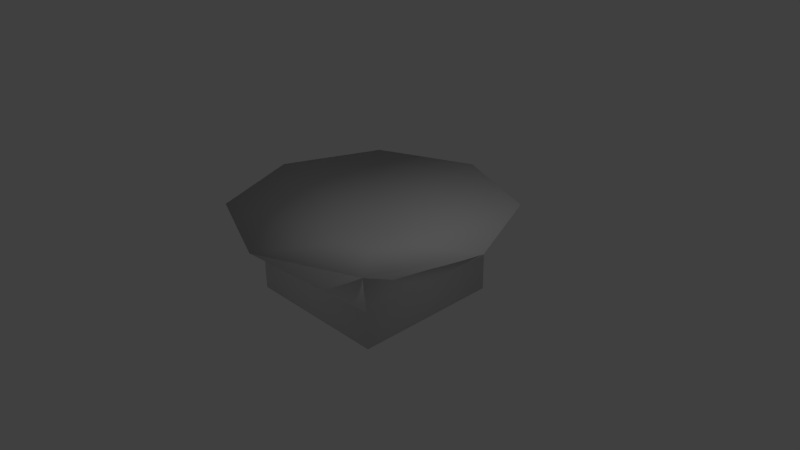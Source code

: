 # Source: radarmodule.blend  (saved by Blender 2.69.0; exported with 4.5.12 LTS)
import bpy
from mathutils import Matrix  # noqa: F401  (used for matrix-valued properties, if any)

bpy.ops.wm.read_factory_settings(use_empty=True)
scene = bpy.context.scene
scene.name = 'Scene'

# ---- collections
col_collection_1 = bpy.data.collections.new('Collection 1'); scene.collection.children.link(col_collection_1)

# ---- materials (node trees are filled in below, after node groups)
mat_material = bpy.data.materials.new('Material')
mat_material.alpha_threshold = 0.0
mat_material.use_transparent_shadow = False
mat_material.roughness = 0.5
mat_material.line_color = (0.0, 0.0, 0.0, 1.0)

# ---- material node trees

# ---- world
world_world = bpy.data.worlds.new('World'); scene.world = world_world
world_world.color = (0.05088, 0.05088, 0.05088)
world_world.use_sun_shadow = False
world_world.sun_shadow_jitter_overblur = 0.0
world_world.cycles.sampling_method = 'MANUAL'
world_world.cycles.sample_map_resolution = 256

# ---- cameras
cam_camera = bpy.data.cameras.new('Camera')
cam_camera.clip_end = 100.0
cam_camera.lens = 35.0
cam_camera.sensor_width = 32.0
cam_camera.sensor_height = 18.0
cam_camera.ortho_scale = 7.314
cam_camera.dof.focus_distance = 0.0
cam_camera.dof.aperture_fstop = 128.0

# ---- lights
light_lamp = bpy.data.lights.new('Lamp', 'POINT')
light_lamp.transmission_factor = 0.0
light_lamp.cutoff_distance = 30.0
light_lamp.energy = 100.0
light_lamp.shadow_buffer_clip_start = 1.001
light_lamp.shadow_soft_size = 0.1
light_lamp.shadow_maximum_resolution = 0.006
light_lamp.use_absolute_resolution = True
light_lamp.cycles.use_multiple_importance_sampling = False

# ---- meshes
me_cube = bpy.data.meshes.new('Cube')
me_cube.from_pydata([(-1.846, 0.0, 0.7071), (-1.0, 0.0, -4.371e-08), (-1.305, 1.305, 0.7071), (-1.0, 1.0, 0.0), (2.403e-07, 1.846, 0.7071), (1.746e-07, 1.0, -4.371e-08), (1.305, 1.305, 0.7071), (1.0, 1.0, 0.0), (1.846, -1.498e-07, 0.7071), (1.0, -1.468e-07, -4.371e-08), (1.305, -1.305, 0.7071), (1.0, -1.0, 0.0), (-3.044e-07, -1.846, 0.7071), (-2.128e-07, -1.0, -4.371e-08), (2.561e-08, -6.182e-08, 0.2166), (-1.305, -1.305, 0.7071), (-1.0, -1.0, 0.0), (-1.0, -1.0, -0.5), (-1.0, 1.0, -0.5), (1.0, 1.0, -0.5), (1.0, -1.0, -0.5)], [], [(1, 0, 2, 3), (3, 2, 4, 5), (5, 4, 6, 7), (7, 6, 8, 9), (9, 8, 10, 11), (11, 10, 12, 13), (13, 12, 15, 16), (0, 14, 2), (2, 14, 4), (4, 14, 6), (6, 14, 8), (8, 14, 10), (10, 14, 12), (12, 14, 15), (16, 15, 0, 1), (15, 14, 0), (11, 7, 3, 16), (3, 7, 19, 18), (7, 11, 20, 19), (11, 16, 17, 20), (17, 18, 19, 20), (16, 3, 18, 17)])
me_cube.polygons.foreach_set('use_smooth', [True] * 22)
me_cube.materials.append(mat_material)
me_cube.use_remesh_preserve_volume = False
me_cube.use_remesh_preserve_attributes = False
me_cube.use_mirror_vertex_groups = False
me_cube.update()

# ---- objects
ob_cube = bpy.data.objects.new('Cube', me_cube)
ob_lamp = bpy.data.objects.new('Lamp', light_lamp)
ob_camera = bpy.data.objects.new('Camera', cam_camera)

# ---- transforms, parenting, visibility, modifiers, constraints
ob_cube.location = (0.0, 0.0, 0.0)
ob_cube.lock_rotations_4d = False
ob_cube.empty_display_type = 'ARROWS'
ob_cube.lineart.crease_threshold = 0.0
ob_lamp.location = (4.076, 1.005, 5.904)
ob_lamp.rotation_euler = (0.6503, 0.05522, 1.866)
ob_lamp.lock_rotations_4d = False
ob_lamp.empty_display_type = 'ARROWS'
ob_lamp.color = (0.0, 0.0, 0.0, 0.0)
ob_lamp.lineart.crease_threshold = 0.0
ob_camera.location = (7.481, -6.508, 5.344)
ob_camera.rotation_euler = (1.109, 0.01082, 0.8149)
ob_camera.lock_rotations_4d = False
ob_camera.empty_display_type = 'ARROWS'
ob_camera.color = (0.0, 0.0, 0.0, 0.0)
ob_camera.display_type = 'WIRE'
ob_camera.lineart.crease_threshold = 0.0

# ---- collection membership
col_collection_1.objects.link(ob_cube)
col_collection_1.objects.link(ob_lamp)
col_collection_1.objects.link(ob_camera)

# ---- scene / render settings (as saved in the file)
scene.camera = ob_camera
scene.frame_start = 1; scene.frame_end = 250; scene.frame_set(1)
scene.render.engine = 'BLENDER_EEVEE_NEXT'
scene.render.image_settings.compression = 90
scene.render.resolution_percentage = 50
scene.render.dither_intensity = 0.0
scene.cycles.use_denoising = False
scene.cycles.samples = 10
scene.cycles.sampling_pattern = 'TABULATED_SOBOL'
scene.cycles.light_sampling_threshold = 0.0
scene.cycles.use_adaptive_sampling = False
scene.cycles.use_light_tree = False
scene.cycles.blur_glossy = 0.0
scene.cycles.volume_bounces = 1
scene.cycles.pixel_filter_type = 'GAUSSIAN'
scene.cycles.sample_clamp_indirect = 0.0
scene.view_settings.view_transform = 'Standard'
bpy.context.view_layer.update()
